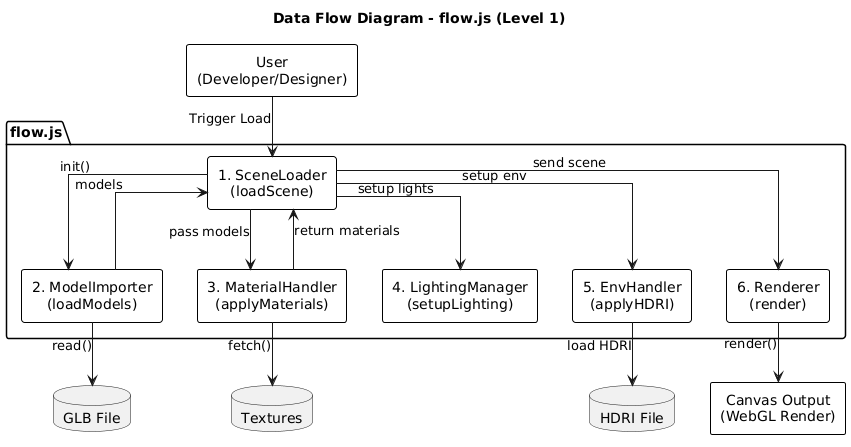

The diagram above was rendered by PlantUML. Its source (embedded in the PNG):
@startuml
title Data Flow Diagram - flow.js (Level 1)

skinparam defaultTextAlignment center
skinparam linetype ortho
skinparam rectangle {
  BackgroundColor White
  BorderColor Black
  BorderThickness 1
}

' External Entity
rectangle "User\n(Developer/Designer)" as User

' Data Stores
database "GLB File" as GLB
database "Textures" as Textures
database "HDRI File" as HDRI

' Grouped Processes inside flow.js
package "flow.js" {
  rectangle "1. SceneLoader\n(loadScene)" as SceneLoader
  rectangle "2. ModelImporter\n(loadModels)" as ModelImporter
  rectangle "3. MaterialHandler\n(applyMaterials)" as MaterialHandler
  rectangle "4. LightingManager\n(setupLighting)" as LightingManager
  rectangle "5. EnvHandler\n(applyHDRI)" as EnvHandler
  rectangle "6. Renderer\n(render)" as Renderer
}

' Outputs
rectangle "Canvas Output\n(WebGL Render)" as Canvas

' Data Flow
User --> SceneLoader : Trigger Load
SceneLoader --> ModelImporter : init()
ModelImporter --> GLB : read()
ModelImporter --> SceneLoader : models

SceneLoader --> MaterialHandler : pass models
MaterialHandler --> Textures : fetch()
MaterialHandler --> SceneLoader : return materials

SceneLoader --> LightingManager : setup lights
SceneLoader --> EnvHandler : setup env
EnvHandler --> HDRI : load HDRI

SceneLoader --> Renderer : send scene
Renderer --> Canvas : render()
@enduml